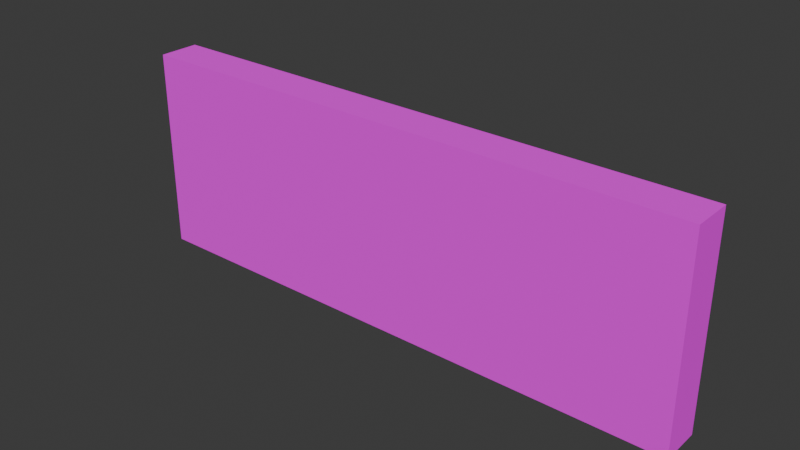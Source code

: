 # Source: Tablet.blend  (saved by Blender 4.4.32; exported with 4.5.12 LTS)
import bpy
from mathutils import Matrix  # noqa: F401  (used for matrix-valued properties, if any)

bpy.ops.wm.read_factory_settings(use_empty=True)
scene = bpy.context.scene
scene.name = 'Scene'

# ---- collections
col_tablet = bpy.data.collections.new('Tablet'); scene.collection.children.link(col_tablet)

# ---- images (referenced by path relative to the original .blend; pixels are not part of the script)
import os
ASSET_DIR = os.environ.get("B2B_ASSET_DIR", "")  # directory of the original .blend (textures are referenced by path, not embedded)
HERE = os.path.dirname(os.path.abspath(__file__))  # packed textures are extracted next to this script under _unpacked/

def load_image(name, relpath, width, height, colorspace="sRGB"):
    """Load a texture the original file referenced (path relative to the .blend, or extracted next to this script)."""
    p = next((c for c in (os.path.join(HERE, relpath), os.path.join(ASSET_DIR, relpath)) if relpath and os.path.exists(c)), "")
    if p:
        img = bpy.data.images.load(p, check_existing=True)
        img.name = name
    else:  # same state as the original file: an image datablock whose file is absent (Cycles renders it pink)
        img = bpy.data.images.new(name, width, height)
        img.source = "FILE"
        img.filepath = "//" + (relpath or name)
    img.colorspace_settings.name = colorspace
    return img
img_tablet = load_image('Tablet', 'Textures/Tablet.png', 1024, 1024, 'sRGB')

# ---- materials (node trees are filled in below, after node groups)
mat_tablet = bpy.data.materials.new('Tablet')

# ---- material node trees
mat_tablet.use_nodes = True; mat_tablet.node_tree.nodes.clear()
_N = mat_tablet.node_tree.nodes; _L = mat_tablet.node_tree.links
n0 = _N.new('ShaderNodeBsdfPrincipled'); n0.name = 'Principled BSDF'; n0.location = (10, 300)
n0.inputs[2].default_value = 1.0
n1 = _N.new('ShaderNodeOutputMaterial'); n1.name = 'Material Output'; n1.location = (300, 300)
n2 = _N.new('ShaderNodeTexImage'); n2.name = 'Image Texture'; n2.location = (-280, 280)
n2.image = img_tablet
_L.new(n0.outputs[0], n1.inputs[0])
_L.new(n2.outputs[0], n0.inputs[0])
n1.is_active_output = True

# ---- world
world_world = bpy.data.worlds.new('World'); scene.world = world_world
world_world.use_nodes = True; world_world.node_tree.nodes.clear()
_N = world_world.node_tree.nodes; _L = world_world.node_tree.links
n0 = _N.new('ShaderNodeOutputWorld'); n0.name = 'World Output'; n0.location = (300, 300)
n1 = _N.new('ShaderNodeBackground'); n1.name = 'Background'; n1.location = (10, 300)
n1.inputs[0].default_value = (0.05088, 0.05088, 0.05088, 1.0)
_L.new(n1.outputs[0], n0.inputs[0])
n0.is_active_output = True
world_world.color = (0.05088, 0.05088, 0.05088)
world_world.sun_shadow_jitter_overblur = 0.0

# ---- meshes
me_cube_016 = bpy.data.meshes.new('Cube.016')
me_cube_016.from_pydata([(-0.35, -0.025, -0.125), (-0.35, -0.025, 0.125), (-0.35, 0.025, -0.125), (-0.35, 0.025, 0.125), (0.35, -0.025, -0.125), (0.35, -0.025, 0.125), (0.35, 0.025, -0.125), (0.35, 0.025, 0.125)], [], [(0, 1, 3, 2), (2, 3, 7, 6), (6, 7, 5, 4), (4, 5, 1, 0), (2, 6, 4, 0), (7, 3, 1, 5)])
_uv = me_cube_016.uv_layers.new(name='UVMap')
_uv.uv.foreach_set('vector', [0.9208, 0.3563, 0.9208, 0.009938, 0.9901, 0.009938, 0.9901, 0.3563, 0.3563, 0.9798, 0.009938, 0.9798, 0.009938, 0.009938, 0.3563, 0.009938, 0.9208, 0.7226, 0.9208, 0.3762, 0.9901, 0.3762, 0.9901, 0.7226, 0.7226, 0.9798, 0.3762, 0.9798, 0.3762, 0.009938, 0.7226, 0.009938, 0.8118, 0.009938, 0.8118, 0.9798, 0.7425, 0.9798, 0.7425, 0.009938, 0.9009, 0.009938, 0.9009, 0.9798, 0.8316, 0.9798, 0.8316, 0.009938])
me_cube_016.materials.append(mat_tablet)
me_cube_016.update()

# ---- objects
ob_tablet = bpy.data.objects.new('Tablet', me_cube_016)

# ---- transforms, parenting, visibility, modifiers, constraints
ob_tablet.location = (0.0, 0.0, 0.0)

# ---- collection membership
col_tablet.objects.link(ob_tablet)

# ---- scene / render settings (as saved in the file)
scene.frame_start = 1; scene.frame_end = 250; scene.frame_set(1)
scene.render.engine = 'BLENDER_EEVEE_NEXT'
bpy.context.view_layer.update()

# ---- added for rendering (the .blend has no active camera and no usable light): camera, sun
cam_auto = bpy.data.cameras.new('AutoCamera')
cam_auto.lens = 50.0
cam_auto.sensor_width = 36.0
cam_auto.clip_end = 1000.0
ob_auto_camera = bpy.data.objects.new('AutoCamera', cam_auto)
scene.collection.objects.link(ob_auto_camera)
ob_auto_camera.location = (0.689277, -0.827132, 0.551421)
ob_auto_camera.rotation_euler = (1.09748, -7.21219e-08, 0.694738)
scene.camera = ob_auto_camera
light_auto_sun = bpy.data.lights.new('AutoSun', 'SUN')
light_auto_sun.energy = 3.0
light_auto_sun.angle = 0.0523599
ob_auto_sun = bpy.data.objects.new('AutoSun', light_auto_sun)
scene.collection.objects.link(ob_auto_sun)
ob_auto_sun.rotation_euler = (0.872665, 0.174533, 0.523599)
bpy.context.view_layer.update()
